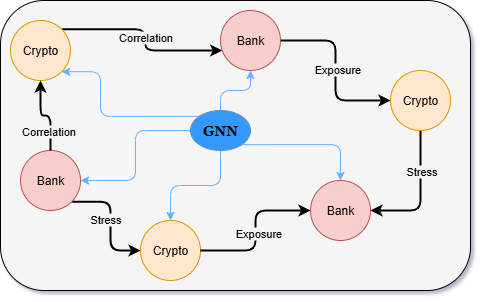

The diagram above was exported from draw.io. Its source (the exported page's mxGraphModel, read from the mxfile embedded in the PNG):
<mxGraphModel dx="786" dy="524" grid="1" gridSize="10" guides="1" tooltips="1" connect="1" arrows="1" fold="1" page="1" pageScale="1" pageWidth="9600" pageHeight="9000" math="0" shadow="0">
  <root>
    <mxCell id="0" />
    <mxCell id="1" parent="0" />
    <mxCell id="v5x9fglPFN8hn68V24BU-1" value="" style="rounded=1;whiteSpace=wrap;html=1;fillColor=#F5F5F5;gradientColor=#F5F5F5;gradientDirection=radial;" vertex="1" parent="1">
      <mxGeometry x="120" y="270" width="470" height="290" as="geometry" />
    </mxCell>
    <mxCell id="v5x9fglPFN8hn68V24BU-28" style="edgeStyle=orthogonalEdgeStyle;rounded=1;orthogonalLoop=1;jettySize=auto;html=1;exitX=1;exitY=1;exitDx=0;exitDy=0;entryX=0.5;entryY=0;entryDx=0;entryDy=0;curved=0;strokeColor=#66B2FF;" edge="1" parent="1" source="v5x9fglPFN8hn68V24BU-25" target="v5x9fglPFN8hn68V24BU-2">
      <mxGeometry relative="1" as="geometry" />
    </mxCell>
    <mxCell id="v5x9fglPFN8hn68V24BU-29" style="edgeStyle=orthogonalEdgeStyle;rounded=1;orthogonalLoop=1;jettySize=auto;html=1;exitX=0.5;exitY=1;exitDx=0;exitDy=0;curved=0;strokeColor=#66B2FF;" edge="1" parent="1" source="v5x9fglPFN8hn68V24BU-25" target="v5x9fglPFN8hn68V24BU-7">
      <mxGeometry relative="1" as="geometry" />
    </mxCell>
    <mxCell id="v5x9fglPFN8hn68V24BU-30" style="edgeStyle=orthogonalEdgeStyle;rounded=1;orthogonalLoop=1;jettySize=auto;html=1;exitX=0;exitY=0.5;exitDx=0;exitDy=0;curved=0;strokeColor=#66B2FF;" edge="1" parent="1" source="v5x9fglPFN8hn68V24BU-25" target="v5x9fglPFN8hn68V24BU-8">
      <mxGeometry relative="1" as="geometry" />
    </mxCell>
    <mxCell id="v5x9fglPFN8hn68V24BU-36" style="edgeStyle=orthogonalEdgeStyle;rounded=1;orthogonalLoop=1;jettySize=auto;html=1;exitX=0;exitY=0;exitDx=0;exitDy=0;entryX=1;entryY=1;entryDx=0;entryDy=0;curved=0;strokeColor=#66B2FF;" edge="1" parent="1" source="v5x9fglPFN8hn68V24BU-25" target="v5x9fglPFN8hn68V24BU-12">
      <mxGeometry relative="1" as="geometry">
        <Array as="points">
          <mxPoint x="220" y="386" />
          <mxPoint x="220" y="341" />
        </Array>
      </mxGeometry>
    </mxCell>
    <mxCell id="v5x9fglPFN8hn68V24BU-25" value="&lt;font face=&quot;Georgia&quot; style=&quot;font-size: 14px;&quot;&gt;&lt;b&gt;GNN&lt;/b&gt;&lt;/font&gt;" style="ellipse;whiteSpace=wrap;html=1;fillColor=#3399FF;strokeColor=#6c8ebf;" vertex="1" parent="1">
      <mxGeometry x="310" y="380" width="60" height="40" as="geometry" />
    </mxCell>
    <mxCell id="v5x9fglPFN8hn68V24BU-2" value="Bank" style="ellipse;whiteSpace=wrap;html=1;aspect=fixed;fillColor=#f8cecc;strokeColor=#b85450;" vertex="1" parent="1">
      <mxGeometry x="430" y="450" width="60" height="60" as="geometry" />
    </mxCell>
    <mxCell id="v5x9fglPFN8hn68V24BU-32" style="edgeStyle=orthogonalEdgeStyle;rounded=1;orthogonalLoop=1;jettySize=auto;html=1;exitX=0.5;exitY=1;exitDx=0;exitDy=0;entryX=1;entryY=0.5;entryDx=0;entryDy=0;curved=0;strokeWidth=2;" edge="1" parent="1" source="v5x9fglPFN8hn68V24BU-4" target="v5x9fglPFN8hn68V24BU-2">
      <mxGeometry relative="1" as="geometry" />
    </mxCell>
    <mxCell id="v5x9fglPFN8hn68V24BU-33" value="Stress" style="edgeLabel;html=1;align=center;verticalAlign=middle;resizable=0;points=[];labelBackgroundColor=#F5F5F5;" vertex="1" connectable="0" parent="v5x9fglPFN8hn68V24BU-32">
      <mxGeometry x="-0.3422" y="-11" relative="1" as="geometry">
        <mxPoint x="11" y="-3" as="offset" />
      </mxGeometry>
    </mxCell>
    <mxCell id="v5x9fglPFN8hn68V24BU-4" value="Crypto" style="ellipse;whiteSpace=wrap;html=1;aspect=fixed;fillColor=#ffe6cc;strokeColor=#d79b00;" vertex="1" parent="1">
      <mxGeometry x="510" y="340" width="60" height="60" as="geometry" />
    </mxCell>
    <mxCell id="v5x9fglPFN8hn68V24BU-14" style="edgeStyle=orthogonalEdgeStyle;rounded=1;orthogonalLoop=1;jettySize=auto;html=1;exitX=1;exitY=0.5;exitDx=0;exitDy=0;curved=0;strokeWidth=2;" edge="1" parent="1" source="v5x9fglPFN8hn68V24BU-5" target="v5x9fglPFN8hn68V24BU-4">
      <mxGeometry relative="1" as="geometry" />
    </mxCell>
    <mxCell id="v5x9fglPFN8hn68V24BU-42" value="Exposure" style="edgeLabel;html=1;align=center;verticalAlign=middle;resizable=0;points=[];labelBackgroundColor=#F5F5F5;" vertex="1" connectable="0" parent="v5x9fglPFN8hn68V24BU-14">
      <mxGeometry x="-0.0196" y="1" relative="1" as="geometry">
        <mxPoint as="offset" />
      </mxGeometry>
    </mxCell>
    <mxCell id="v5x9fglPFN8hn68V24BU-5" value="Bank" style="ellipse;whiteSpace=wrap;html=1;aspect=fixed;fillColor=#f8cecc;strokeColor=#b85450;" vertex="1" parent="1">
      <mxGeometry x="340" y="280" width="60" height="60" as="geometry" />
    </mxCell>
    <mxCell id="v5x9fglPFN8hn68V24BU-7" value="Crypto" style="ellipse;whiteSpace=wrap;html=1;aspect=fixed;fillColor=#ffe6cc;strokeColor=#d79b00;" vertex="1" parent="1">
      <mxGeometry x="260" y="490" width="60" height="60" as="geometry" />
    </mxCell>
    <mxCell id="v5x9fglPFN8hn68V24BU-34" style="edgeStyle=orthogonalEdgeStyle;rounded=1;orthogonalLoop=1;jettySize=auto;html=1;exitX=1;exitY=1;exitDx=0;exitDy=0;entryX=0;entryY=0.5;entryDx=0;entryDy=0;curved=0;strokeWidth=2;" edge="1" parent="1" source="v5x9fglPFN8hn68V24BU-8" target="v5x9fglPFN8hn68V24BU-7">
      <mxGeometry relative="1" as="geometry" />
    </mxCell>
    <mxCell id="v5x9fglPFN8hn68V24BU-35" value="Stress" style="edgeLabel;html=1;align=center;verticalAlign=middle;resizable=0;points=[];labelBackgroundColor=#F5F5F5;" vertex="1" connectable="0" parent="v5x9fglPFN8hn68V24BU-34">
      <mxGeometry x="-0.0428" y="-6" relative="1" as="geometry">
        <mxPoint as="offset" />
      </mxGeometry>
    </mxCell>
    <mxCell id="v5x9fglPFN8hn68V24BU-8" value="Bank" style="ellipse;whiteSpace=wrap;html=1;aspect=fixed;fillColor=#f8cecc;strokeColor=#b85450;" vertex="1" parent="1">
      <mxGeometry x="140" y="420" width="60" height="60" as="geometry" />
    </mxCell>
    <mxCell id="v5x9fglPFN8hn68V24BU-13" style="edgeStyle=orthogonalEdgeStyle;rounded=1;orthogonalLoop=1;jettySize=auto;html=1;exitX=1;exitY=0;exitDx=0;exitDy=0;curved=0;strokeWidth=2;" edge="1" parent="1" source="v5x9fglPFN8hn68V24BU-12" target="v5x9fglPFN8hn68V24BU-5">
      <mxGeometry relative="1" as="geometry">
        <Array as="points">
          <mxPoint x="265" y="299" />
          <mxPoint x="265" y="320" />
        </Array>
      </mxGeometry>
    </mxCell>
    <mxCell id="v5x9fglPFN8hn68V24BU-43" value="Correlation" style="edgeLabel;html=1;align=center;verticalAlign=middle;resizable=0;points=[];labelBackgroundColor=#F5F5F5;" vertex="1" connectable="0" parent="v5x9fglPFN8hn68V24BU-13">
      <mxGeometry x="0.0052" y="-1" relative="1" as="geometry">
        <mxPoint as="offset" />
      </mxGeometry>
    </mxCell>
    <mxCell id="v5x9fglPFN8hn68V24BU-12" value="Crypto" style="ellipse;whiteSpace=wrap;html=1;aspect=fixed;fillColor=#ffe6cc;strokeColor=#d79b00;" vertex="1" parent="1">
      <mxGeometry x="130" y="290" width="60" height="60" as="geometry" />
    </mxCell>
    <mxCell id="v5x9fglPFN8hn68V24BU-19" style="edgeStyle=orthogonalEdgeStyle;rounded=1;orthogonalLoop=1;jettySize=auto;html=1;exitX=0.5;exitY=0;exitDx=0;exitDy=0;entryX=0.5;entryY=1;entryDx=0;entryDy=0;curved=0;strokeWidth=2;" edge="1" parent="1" source="v5x9fglPFN8hn68V24BU-8" target="v5x9fglPFN8hn68V24BU-12">
      <mxGeometry relative="1" as="geometry" />
    </mxCell>
    <mxCell id="v5x9fglPFN8hn68V24BU-20" value="Correlation" style="edgeLabel;html=1;align=center;verticalAlign=middle;resizable=0;points=[];labelBackgroundColor=#F5F5F5;" vertex="1" connectable="0" parent="v5x9fglPFN8hn68V24BU-19">
      <mxGeometry x="-0.0476" relative="1" as="geometry">
        <mxPoint y="15" as="offset" />
      </mxGeometry>
    </mxCell>
    <mxCell id="v5x9fglPFN8hn68V24BU-26" style="edgeStyle=orthogonalEdgeStyle;rounded=1;orthogonalLoop=1;jettySize=auto;html=1;exitX=0.5;exitY=0;exitDx=0;exitDy=0;entryX=0.5;entryY=1;entryDx=0;entryDy=0;curved=0;strokeColor=#66B2FF;" edge="1" parent="1" source="v5x9fglPFN8hn68V24BU-25" target="v5x9fglPFN8hn68V24BU-5">
      <mxGeometry relative="1" as="geometry" />
    </mxCell>
    <mxCell id="v5x9fglPFN8hn68V24BU-38" style="edgeStyle=orthogonalEdgeStyle;rounded=1;orthogonalLoop=1;jettySize=auto;html=1;exitX=1;exitY=0.5;exitDx=0;exitDy=0;entryX=0;entryY=0.5;entryDx=0;entryDy=0;curved=0;strokeWidth=2;" edge="1" parent="1" source="v5x9fglPFN8hn68V24BU-7" target="v5x9fglPFN8hn68V24BU-2">
      <mxGeometry relative="1" as="geometry" />
    </mxCell>
    <mxCell id="v5x9fglPFN8hn68V24BU-39" value="Exposure" style="edgeLabel;html=1;align=center;verticalAlign=middle;resizable=0;points=[];labelBackgroundColor=#F5F5F5;" vertex="1" connectable="0" parent="v5x9fglPFN8hn68V24BU-38">
      <mxGeometry x="-0.0231" y="-2" relative="1" as="geometry">
        <mxPoint as="offset" />
      </mxGeometry>
    </mxCell>
  </root>
</mxGraphModel>